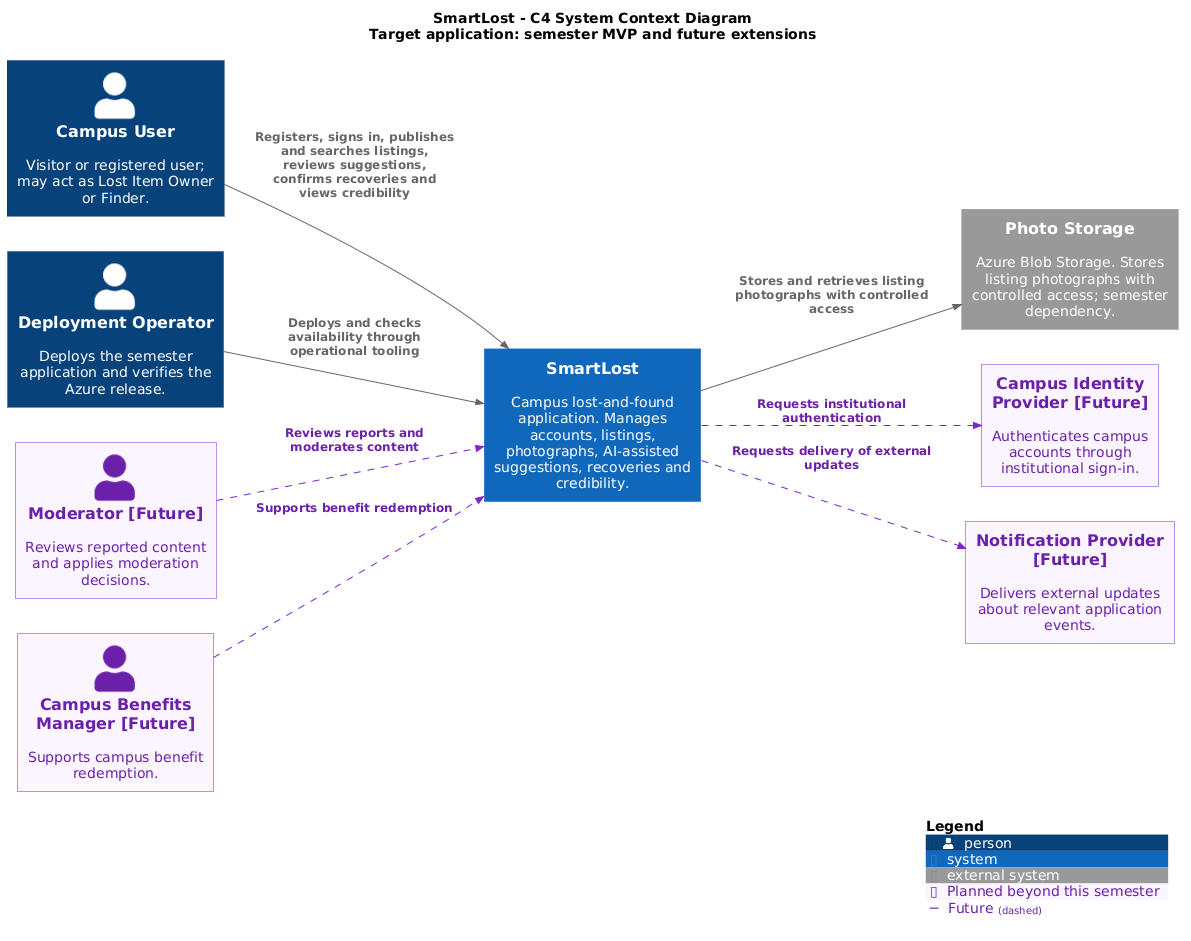

The diagram above was rendered by PlantUML. Its source (embedded in the PNG):
@startuml
!include <C4/C4_Context>
title SmartLost - C4 System Context Diagram\nTarget application: semester MVP and future extensions
LAYOUT_LEFT_RIGHT()
AddElementTag("Future", $bgColor="#FAF5FF", $fontColor="#6B21A8", $borderColor="#7E22CE", $legendText="Planned beyond this semester")
AddRelTag("Future", $textColor="#6B21A8", $lineColor="#7E22CE", $lineStyle=DashedLine())
Person(user, "Campus User", "Visitor or registered user; may act as Lost Item Owner or Finder.")
Person(operator, "Deployment Operator", "Deploys the semester application and verifies the Azure release.")
Person(moderator, "Moderator [Future]", "Reviews reported content and applies moderation decisions.", $tags="Future")
Person(benefits, "Campus Benefits Manager [Future]", "Supports campus benefit redemption.", $tags="Future")
System(smartlost, "SmartLost", "Campus lost-and-found application. Manages accounts, listings, photographs, AI-assisted suggestions, recoveries and credibility.")
System_Ext(photos, "Photo Storage", "Azure Blob Storage. Stores listing photographs with controlled access; semester dependency.")
System_Ext(identity, "Campus Identity Provider [Future]", "Authenticates campus accounts through institutional sign-in.", $tags="Future")
System_Ext(notifications, "Notification Provider [Future]", "Delivers external updates about relevant application events.", $tags="Future")
Rel(user, smartlost, "Registers, signs in, publishes and searches listings, reviews suggestions, confirms recoveries and views credibility")
Rel(operator, smartlost, "Deploys and checks availability through operational tooling")
Rel(smartlost, photos, "Stores and retrieves listing photographs with controlled access")
Rel(moderator, smartlost, "Reviews reports and moderates content", $tags="Future")
Rel(benefits, smartlost, "Supports benefit redemption", $tags="Future")
Rel(smartlost, identity, "Requests institutional authentication", $tags="Future")
Rel(smartlost, notifications, "Requests delivery of external updates", $tags="Future")
' Internal applications, services, databases and AI models are inside SmartLost.
' Their decomposition belongs in C4 container and component diagrams.
' Azure compute resources belong in a deployment diagram.
' Campus membership is not verified by local account registration.
SHOW_LEGEND()
@enduml